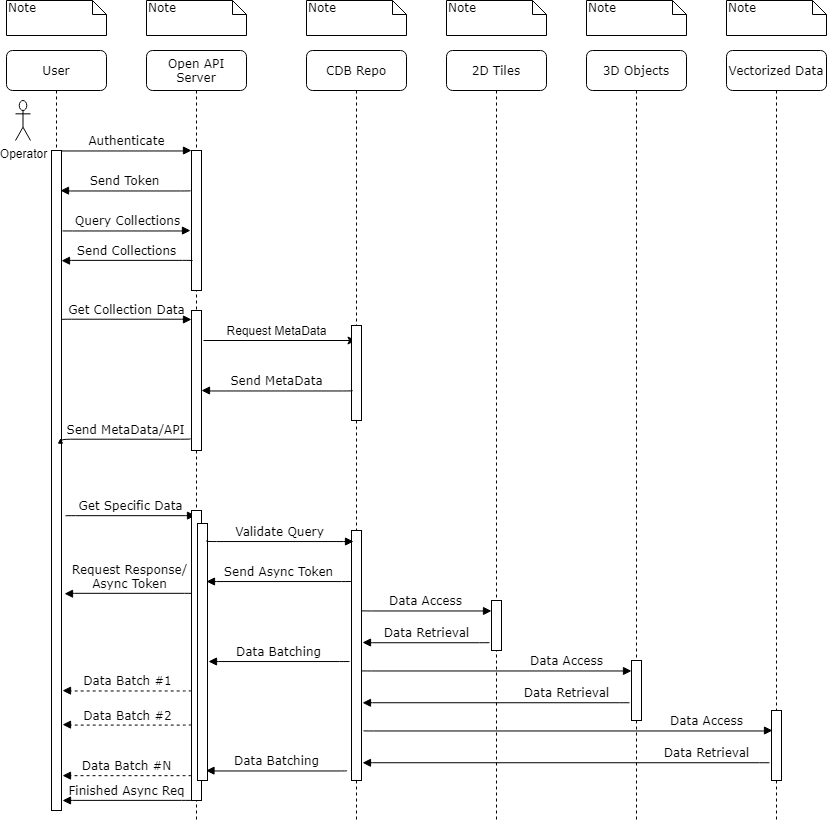

The diagram above was exported from draw.io. Its source (the exported page's mxGraphModel, read from the mxfile embedded in the PNG):
<mxGraphModel dx="1673" dy="876" grid="1" gridSize="10" guides="1" tooltips="1" connect="1" arrows="1" fold="1" page="1" pageScale="1" pageWidth="1100" pageHeight="850" background="#ffffff" math="0" shadow="0">
  <root>
    <mxCell id="0" />
    <mxCell id="1" parent="0" />
    <mxCell id="7baba1c4bc27f4b0-2" value="Open API Server" style="shape=umlLifeline;perimeter=lifelinePerimeter;whiteSpace=wrap;html=1;container=1;collapsible=0;recursiveResize=0;outlineConnect=0;rounded=1;shadow=0;comic=0;labelBackgroundColor=none;strokeWidth=1;fontFamily=Verdana;fontSize=12;align=center;" parent="1" vertex="1">
      <mxGeometry x="240" y="80" width="100" height="770" as="geometry" />
    </mxCell>
    <mxCell id="7baba1c4bc27f4b0-10" value="" style="html=1;points=[];perimeter=orthogonalPerimeter;rounded=0;shadow=0;comic=0;labelBackgroundColor=none;strokeWidth=1;fontFamily=Verdana;fontSize=12;align=center;" parent="7baba1c4bc27f4b0-2" vertex="1">
      <mxGeometry x="45" y="100" width="10" height="140" as="geometry" />
    </mxCell>
    <mxCell id="TQilow3k8D8q7xhwyumj-8" value="" style="html=1;points=[];perimeter=orthogonalPerimeter;rounded=0;shadow=0;comic=0;labelBackgroundColor=none;strokeWidth=1;fontFamily=Verdana;fontSize=12;align=center;" vertex="1" parent="7baba1c4bc27f4b0-2">
      <mxGeometry x="45" y="260" width="10" height="140" as="geometry" />
    </mxCell>
    <mxCell id="7baba1c4bc27f4b0-3" value="CDB Repo" style="shape=umlLifeline;perimeter=lifelinePerimeter;whiteSpace=wrap;html=1;container=1;collapsible=0;recursiveResize=0;outlineConnect=0;rounded=1;shadow=0;comic=0;labelBackgroundColor=none;strokeWidth=1;fontFamily=Verdana;fontSize=12;align=center;" parent="1" vertex="1">
      <mxGeometry x="400" y="80" width="100" height="770" as="geometry" />
    </mxCell>
    <mxCell id="TQilow3k8D8q7xhwyumj-20" value="" style="html=1;points=[];perimeter=orthogonalPerimeter;rounded=0;shadow=0;comic=0;labelBackgroundColor=none;strokeWidth=1;fontFamily=Verdana;fontSize=12;align=center;" vertex="1" parent="7baba1c4bc27f4b0-3">
      <mxGeometry x="45" y="480" width="10" height="250" as="geometry" />
    </mxCell>
    <mxCell id="7baba1c4bc27f4b0-4" value="2D Tiles" style="shape=umlLifeline;perimeter=lifelinePerimeter;whiteSpace=wrap;html=1;container=1;collapsible=0;recursiveResize=0;outlineConnect=0;rounded=1;shadow=0;comic=0;labelBackgroundColor=none;strokeWidth=1;fontFamily=Verdana;fontSize=12;align=center;" parent="1" vertex="1">
      <mxGeometry x="540" y="80" width="100" height="770" as="geometry" />
    </mxCell>
    <mxCell id="TQilow3k8D8q7xhwyumj-23" value="" style="html=1;points=[];perimeter=orthogonalPerimeter;rounded=0;shadow=0;comic=0;labelBackgroundColor=none;strokeWidth=1;fontFamily=Verdana;fontSize=12;align=center;fillColor=#FFFFFF;" vertex="1" parent="7baba1c4bc27f4b0-4">
      <mxGeometry x="45" y="550" width="10" height="50" as="geometry" />
    </mxCell>
    <mxCell id="7baba1c4bc27f4b0-5" value="3D Objects" style="shape=umlLifeline;perimeter=lifelinePerimeter;whiteSpace=wrap;html=1;container=1;collapsible=0;recursiveResize=0;outlineConnect=0;rounded=1;shadow=0;comic=0;labelBackgroundColor=none;strokeWidth=1;fontFamily=Verdana;fontSize=12;align=center;" parent="1" vertex="1">
      <mxGeometry x="680" y="80" width="100" height="770" as="geometry" />
    </mxCell>
    <mxCell id="7baba1c4bc27f4b0-6" value="Vectorized Data" style="shape=umlLifeline;perimeter=lifelinePerimeter;whiteSpace=wrap;html=1;container=1;collapsible=0;recursiveResize=0;outlineConnect=0;rounded=1;shadow=0;comic=0;labelBackgroundColor=none;strokeWidth=1;fontFamily=Verdana;fontSize=12;align=center;" parent="1" vertex="1">
      <mxGeometry x="820" y="80" width="100" height="770" as="geometry" />
    </mxCell>
    <mxCell id="TQilow3k8D8q7xhwyumj-31" value="" style="html=1;points=[];perimeter=orthogonalPerimeter;rounded=0;shadow=0;comic=0;labelBackgroundColor=none;strokeWidth=1;fontFamily=Verdana;fontSize=12;align=center;" vertex="1" parent="7baba1c4bc27f4b0-6">
      <mxGeometry x="45" y="660" width="10" height="70" as="geometry" />
    </mxCell>
    <mxCell id="7baba1c4bc27f4b0-8" value="User" style="shape=umlLifeline;perimeter=lifelinePerimeter;whiteSpace=wrap;html=1;container=1;collapsible=0;recursiveResize=0;outlineConnect=0;rounded=1;shadow=0;comic=0;labelBackgroundColor=none;strokeWidth=1;fontFamily=Verdana;fontSize=12;align=center;" parent="1" vertex="1">
      <mxGeometry x="100" y="80" width="100" height="760" as="geometry" />
    </mxCell>
    <mxCell id="7baba1c4bc27f4b0-9" value="" style="html=1;points=[];perimeter=orthogonalPerimeter;rounded=0;shadow=0;comic=0;labelBackgroundColor=none;strokeWidth=1;fontFamily=Verdana;fontSize=12;align=center;" parent="7baba1c4bc27f4b0-8" vertex="1">
      <mxGeometry x="45" y="100" width="10" height="660" as="geometry" />
    </mxCell>
    <mxCell id="TQilow3k8D8q7xhwyumj-1" value="Operator&lt;br&gt;" style="shape=umlActor;verticalLabelPosition=bottom;verticalAlign=top;html=1;outlineConnect=0;" vertex="1" parent="7baba1c4bc27f4b0-8">
      <mxGeometry x="9" y="50" width="15" height="40" as="geometry" />
    </mxCell>
    <mxCell id="7baba1c4bc27f4b0-11" value="Authenticate" style="html=1;verticalAlign=bottom;endArrow=block;entryX=0;entryY=0;labelBackgroundColor=none;fontFamily=Verdana;fontSize=12;edgeStyle=elbowEdgeStyle;elbow=vertical;" parent="1" source="7baba1c4bc27f4b0-9" target="7baba1c4bc27f4b0-10" edge="1">
      <mxGeometry relative="1" as="geometry">
        <mxPoint x="220" y="190" as="sourcePoint" />
      </mxGeometry>
    </mxCell>
    <mxCell id="7baba1c4bc27f4b0-40" value="Note" style="shape=note;whiteSpace=wrap;html=1;size=14;verticalAlign=top;align=left;spacingTop=-6;rounded=0;shadow=0;comic=0;labelBackgroundColor=none;strokeWidth=1;fontFamily=Verdana;fontSize=12" parent="1" vertex="1">
      <mxGeometry x="100" y="30" width="100" height="35" as="geometry" />
    </mxCell>
    <mxCell id="7baba1c4bc27f4b0-41" value="Note" style="shape=note;whiteSpace=wrap;html=1;size=14;verticalAlign=top;align=left;spacingTop=-6;rounded=0;shadow=0;comic=0;labelBackgroundColor=none;strokeWidth=1;fontFamily=Verdana;fontSize=12" parent="1" vertex="1">
      <mxGeometry x="240" y="30" width="100" height="35" as="geometry" />
    </mxCell>
    <mxCell id="7baba1c4bc27f4b0-42" value="Note" style="shape=note;whiteSpace=wrap;html=1;size=14;verticalAlign=top;align=left;spacingTop=-6;rounded=0;shadow=0;comic=0;labelBackgroundColor=none;strokeWidth=1;fontFamily=Verdana;fontSize=12" parent="1" vertex="1">
      <mxGeometry x="400" y="30" width="100" height="35" as="geometry" />
    </mxCell>
    <mxCell id="7baba1c4bc27f4b0-43" value="Note" style="shape=note;whiteSpace=wrap;html=1;size=14;verticalAlign=top;align=left;spacingTop=-6;rounded=0;shadow=0;comic=0;labelBackgroundColor=none;strokeWidth=1;fontFamily=Verdana;fontSize=12" parent="1" vertex="1">
      <mxGeometry x="540" y="30" width="100" height="35" as="geometry" />
    </mxCell>
    <mxCell id="7baba1c4bc27f4b0-44" value="Note" style="shape=note;whiteSpace=wrap;html=1;size=14;verticalAlign=top;align=left;spacingTop=-6;rounded=0;shadow=0;comic=0;labelBackgroundColor=none;strokeWidth=1;fontFamily=Verdana;fontSize=12" parent="1" vertex="1">
      <mxGeometry x="680" y="30" width="100" height="35" as="geometry" />
    </mxCell>
    <mxCell id="7baba1c4bc27f4b0-45" value="Note" style="shape=note;whiteSpace=wrap;html=1;size=14;verticalAlign=top;align=left;spacingTop=-6;rounded=0;shadow=0;comic=0;labelBackgroundColor=none;strokeWidth=1;fontFamily=Verdana;fontSize=12" parent="1" vertex="1">
      <mxGeometry x="820" y="30" width="100" height="35" as="geometry" />
    </mxCell>
    <mxCell id="TQilow3k8D8q7xhwyumj-2" value="Send Token" style="html=1;verticalAlign=bottom;endArrow=block;entryX=0;entryY=0;labelBackgroundColor=none;fontFamily=Verdana;fontSize=12;edgeStyle=elbowEdgeStyle;elbow=vertical;" edge="1" parent="1">
      <mxGeometry relative="1" as="geometry">
        <mxPoint x="284" y="220.14" as="sourcePoint" />
        <mxPoint x="154" y="220.14" as="targetPoint" />
      </mxGeometry>
    </mxCell>
    <mxCell id="TQilow3k8D8q7xhwyumj-4" value="Query Collections" style="html=1;verticalAlign=bottom;endArrow=block;entryX=0;entryY=0;labelBackgroundColor=none;fontFamily=Verdana;fontSize=12;edgeStyle=elbowEdgeStyle;elbow=vertical;" edge="1" parent="1">
      <mxGeometry relative="1" as="geometry">
        <mxPoint x="156" y="260.3458620689656" as="sourcePoint" />
        <mxPoint x="284" y="260.07" as="targetPoint" />
      </mxGeometry>
    </mxCell>
    <mxCell id="TQilow3k8D8q7xhwyumj-5" value="Send Collections" style="html=1;verticalAlign=bottom;endArrow=block;entryX=0;entryY=0;labelBackgroundColor=none;fontFamily=Verdana;fontSize=12;edgeStyle=elbowEdgeStyle;elbow=vertical;" edge="1" parent="1">
      <mxGeometry relative="1" as="geometry">
        <mxPoint x="286" y="290.21" as="sourcePoint" />
        <mxPoint x="155" y="290.21" as="targetPoint" />
      </mxGeometry>
    </mxCell>
    <mxCell id="TQilow3k8D8q7xhwyumj-6" value="Get Collection Data" style="html=1;verticalAlign=bottom;endArrow=block;entryX=0;entryY=0;labelBackgroundColor=none;fontFamily=Verdana;fontSize=12;edgeStyle=elbowEdgeStyle;elbow=vertical;" edge="1" parent="1">
      <mxGeometry relative="1" as="geometry">
        <mxPoint x="155" y="349.2758620689656" as="sourcePoint" />
        <mxPoint x="285" y="349.0000000000001" as="targetPoint" />
      </mxGeometry>
    </mxCell>
    <mxCell id="TQilow3k8D8q7xhwyumj-7" value="Send MetaData/API" style="html=1;verticalAlign=bottom;endArrow=block;entryX=0;entryY=0;labelBackgroundColor=none;fontFamily=Verdana;fontSize=12;edgeStyle=elbowEdgeStyle;elbow=vertical;" edge="1" parent="1">
      <mxGeometry relative="1" as="geometry">
        <mxPoint x="284" y="468.14" as="sourcePoint" />
        <mxPoint x="154" y="468.14" as="targetPoint" />
      </mxGeometry>
    </mxCell>
    <mxCell id="TQilow3k8D8q7xhwyumj-9" value="" style="endArrow=classic;html=1;" edge="1" parent="1" target="7baba1c4bc27f4b0-3">
      <mxGeometry width="50" height="50" relative="1" as="geometry">
        <mxPoint x="297" y="370" as="sourcePoint" />
        <mxPoint x="620" y="280" as="targetPoint" />
      </mxGeometry>
    </mxCell>
    <mxCell id="TQilow3k8D8q7xhwyumj-10" value="Request MetaData" style="text;html=1;align=center;verticalAlign=middle;resizable=0;points=[];autosize=1;" vertex="1" parent="1">
      <mxGeometry x="310" y="350" width="120" height="20" as="geometry" />
    </mxCell>
    <mxCell id="TQilow3k8D8q7xhwyumj-11" value="" style="html=1;points=[];perimeter=orthogonalPerimeter;rounded=0;shadow=0;comic=0;labelBackgroundColor=none;strokeWidth=1;fontFamily=Verdana;fontSize=12;align=center;" vertex="1" parent="1">
      <mxGeometry x="445" y="355" width="10" height="95" as="geometry" />
    </mxCell>
    <mxCell id="TQilow3k8D8q7xhwyumj-12" value="Send MetaData" style="html=1;verticalAlign=bottom;endArrow=block;labelBackgroundColor=none;fontFamily=Verdana;fontSize=12;edgeStyle=elbowEdgeStyle;elbow=vertical;" edge="1" parent="1">
      <mxGeometry relative="1" as="geometry">
        <mxPoint x="446" y="420.0000000000001" as="sourcePoint" />
        <mxPoint x="295" y="420" as="targetPoint" />
      </mxGeometry>
    </mxCell>
    <mxCell id="TQilow3k8D8q7xhwyumj-13" value="Get Specific Data" style="html=1;verticalAlign=bottom;endArrow=block;entryX=0;entryY=0;labelBackgroundColor=none;fontFamily=Verdana;fontSize=12;edgeStyle=elbowEdgeStyle;elbow=vertical;" edge="1" parent="1">
      <mxGeometry relative="1" as="geometry">
        <mxPoint x="159" y="545.3758620689655" as="sourcePoint" />
        <mxPoint x="289" y="545.1000000000001" as="targetPoint" />
      </mxGeometry>
    </mxCell>
    <mxCell id="TQilow3k8D8q7xhwyumj-14" value="Request Response/&lt;br&gt;Async Token" style="html=1;verticalAlign=bottom;endArrow=block;entryX=0;entryY=0;labelBackgroundColor=none;fontFamily=Verdana;fontSize=12;edgeStyle=elbowEdgeStyle;elbow=vertical;" edge="1" parent="1">
      <mxGeometry relative="1" as="geometry">
        <mxPoint x="288" y="623.2400000000001" as="sourcePoint" />
        <mxPoint x="158" y="623.2400000000001" as="targetPoint" />
      </mxGeometry>
    </mxCell>
    <mxCell id="TQilow3k8D8q7xhwyumj-15" value="" style="html=1;points=[];perimeter=orthogonalPerimeter;rounded=0;shadow=0;comic=0;labelBackgroundColor=none;strokeWidth=1;fontFamily=Verdana;fontSize=12;align=center;" vertex="1" parent="1">
      <mxGeometry x="285" y="540" width="10" height="290" as="geometry" />
    </mxCell>
    <mxCell id="TQilow3k8D8q7xhwyumj-16" value="" style="html=1;points=[];perimeter=orthogonalPerimeter;rounded=0;shadow=0;comic=0;labelBackgroundColor=none;strokeWidth=1;fontFamily=Verdana;fontSize=12;align=center;" vertex="1" parent="1">
      <mxGeometry x="291" y="553" width="10" height="257" as="geometry" />
    </mxCell>
    <mxCell id="TQilow3k8D8q7xhwyumj-19" value="Validate Query" style="html=1;verticalAlign=bottom;endArrow=block;labelBackgroundColor=none;fontFamily=Verdana;fontSize=12;edgeStyle=elbowEdgeStyle;elbow=vertical;" edge="1" parent="1">
      <mxGeometry relative="1" as="geometry">
        <mxPoint x="300" y="570.2758620689655" as="sourcePoint" />
        <mxPoint x="447" y="571" as="targetPoint" />
      </mxGeometry>
    </mxCell>
    <mxCell id="TQilow3k8D8q7xhwyumj-21" value="Send Async Token" style="html=1;verticalAlign=bottom;endArrow=block;labelBackgroundColor=none;fontFamily=Verdana;fontSize=12;edgeStyle=elbowEdgeStyle;elbow=vertical;" edge="1" parent="1">
      <mxGeometry x="0.0041" relative="1" as="geometry">
        <mxPoint x="445" y="610.72" as="sourcePoint" />
        <mxPoint x="300" y="611" as="targetPoint" />
        <mxPoint as="offset" />
      </mxGeometry>
    </mxCell>
    <mxCell id="TQilow3k8D8q7xhwyumj-22" value="Data Access" style="html=1;verticalAlign=bottom;endArrow=block;labelBackgroundColor=none;fontFamily=Verdana;fontSize=12;edgeStyle=elbowEdgeStyle;elbow=vertical;" edge="1" parent="1" target="TQilow3k8D8q7xhwyumj-23">
      <mxGeometry relative="1" as="geometry">
        <mxPoint x="455" y="639.9958620689656" as="sourcePoint" />
        <mxPoint x="580" y="641" as="targetPoint" />
      </mxGeometry>
    </mxCell>
    <mxCell id="TQilow3k8D8q7xhwyumj-24" value="Data Retrieval" style="html=1;verticalAlign=bottom;endArrow=block;labelBackgroundColor=none;fontFamily=Verdana;fontSize=12;edgeStyle=elbowEdgeStyle;elbow=vertical;" edge="1" parent="1">
      <mxGeometry relative="1" as="geometry">
        <mxPoint x="583" y="672" as="sourcePoint" />
        <mxPoint x="456" y="672" as="targetPoint" />
      </mxGeometry>
    </mxCell>
    <mxCell id="TQilow3k8D8q7xhwyumj-25" value="Data Batching" style="html=1;verticalAlign=bottom;endArrow=block;labelBackgroundColor=none;fontFamily=Verdana;fontSize=12;edgeStyle=elbowEdgeStyle;elbow=vertical;" edge="1" parent="1">
      <mxGeometry relative="1" as="geometry">
        <mxPoint x="443" y="691" as="sourcePoint" />
        <mxPoint x="302" y="691" as="targetPoint" />
      </mxGeometry>
    </mxCell>
    <mxCell id="TQilow3k8D8q7xhwyumj-26" value="Data Batch #1" style="html=1;verticalAlign=bottom;endArrow=block;labelBackgroundColor=none;fontFamily=Verdana;fontSize=12;edgeStyle=elbowEdgeStyle;elbow=vertical;dashed=1;" edge="1" parent="1">
      <mxGeometry relative="1" as="geometry">
        <mxPoint x="285" y="720.14" as="sourcePoint" />
        <mxPoint x="156" y="720.14" as="targetPoint" />
      </mxGeometry>
    </mxCell>
    <mxCell id="TQilow3k8D8q7xhwyumj-27" value="Data Batch #2" style="html=1;verticalAlign=bottom;endArrow=block;labelBackgroundColor=none;fontFamily=Verdana;fontSize=12;edgeStyle=elbowEdgeStyle;elbow=vertical;dashed=1;" edge="1" parent="1">
      <mxGeometry relative="1" as="geometry">
        <mxPoint x="285" y="754.1399999999999" as="sourcePoint" />
        <mxPoint x="156" y="754.1399999999999" as="targetPoint" />
      </mxGeometry>
    </mxCell>
    <mxCell id="TQilow3k8D8q7xhwyumj-28" value="Data Batch #N" style="html=1;verticalAlign=bottom;endArrow=block;labelBackgroundColor=none;fontFamily=Verdana;fontSize=12;edgeStyle=elbowEdgeStyle;elbow=vertical;dashed=1;" edge="1" parent="1">
      <mxGeometry relative="1" as="geometry">
        <mxPoint x="285" y="805.1399999999999" as="sourcePoint" />
        <mxPoint x="156" y="805.1399999999999" as="targetPoint" />
      </mxGeometry>
    </mxCell>
    <mxCell id="TQilow3k8D8q7xhwyumj-29" value="Finished Async Req" style="html=1;verticalAlign=bottom;endArrow=block;labelBackgroundColor=none;fontFamily=Verdana;fontSize=12;edgeStyle=elbowEdgeStyle;elbow=vertical;" edge="1" parent="1">
      <mxGeometry relative="1" as="geometry">
        <mxPoint x="285" y="829.9999999999999" as="sourcePoint" />
        <mxPoint x="156" y="829.9999999999999" as="targetPoint" />
      </mxGeometry>
    </mxCell>
    <mxCell id="TQilow3k8D8q7xhwyumj-30" value="" style="html=1;points=[];perimeter=orthogonalPerimeter;rounded=0;shadow=0;comic=0;labelBackgroundColor=none;strokeWidth=1;fontFamily=Verdana;fontSize=12;align=center;" vertex="1" parent="1">
      <mxGeometry x="725" y="690" width="10" height="60" as="geometry" />
    </mxCell>
    <mxCell id="TQilow3k8D8q7xhwyumj-32" value="Data Access" style="html=1;verticalAlign=bottom;endArrow=block;labelBackgroundColor=none;fontFamily=Verdana;fontSize=12;edgeStyle=elbowEdgeStyle;elbow=vertical;" edge="1" parent="1" target="TQilow3k8D8q7xhwyumj-30">
      <mxGeometry x="0.5185" relative="1" as="geometry">
        <mxPoint x="455" y="700.2858620689656" as="sourcePoint" />
        <mxPoint x="585" y="700.0042857142857" as="targetPoint" />
        <mxPoint as="offset" />
      </mxGeometry>
    </mxCell>
    <mxCell id="TQilow3k8D8q7xhwyumj-33" value="Data Retrieval" style="html=1;verticalAlign=bottom;endArrow=block;labelBackgroundColor=none;fontFamily=Verdana;fontSize=12;edgeStyle=elbowEdgeStyle;elbow=vertical;" edge="1" parent="1">
      <mxGeometry x="-0.5281" relative="1" as="geometry">
        <mxPoint x="723" y="732.29" as="sourcePoint" />
        <mxPoint x="456" y="732.29" as="targetPoint" />
        <mxPoint as="offset" />
      </mxGeometry>
    </mxCell>
    <mxCell id="TQilow3k8D8q7xhwyumj-34" value="Data Access" style="html=1;verticalAlign=bottom;endArrow=block;labelBackgroundColor=none;fontFamily=Verdana;fontSize=12;edgeStyle=elbowEdgeStyle;elbow=vertical;" edge="1" parent="1">
      <mxGeometry x="0.6761" relative="1" as="geometry">
        <mxPoint x="457" y="760.2858620689656" as="sourcePoint" />
        <mxPoint x="866" y="760.0042857142857" as="targetPoint" />
        <mxPoint as="offset" />
      </mxGeometry>
    </mxCell>
    <mxCell id="TQilow3k8D8q7xhwyumj-35" value="Data Retrieval" style="html=1;verticalAlign=bottom;endArrow=block;labelBackgroundColor=none;fontFamily=Verdana;fontSize=12;edgeStyle=elbowEdgeStyle;elbow=vertical;" edge="1" parent="1">
      <mxGeometry x="-0.6904" relative="1" as="geometry">
        <mxPoint x="863" y="792.29" as="sourcePoint" />
        <mxPoint x="456" y="792.29" as="targetPoint" />
        <mxPoint as="offset" />
      </mxGeometry>
    </mxCell>
    <mxCell id="TQilow3k8D8q7xhwyumj-36" value="Data Batching" style="html=1;verticalAlign=bottom;endArrow=block;labelBackgroundColor=none;fontFamily=Verdana;fontSize=12;edgeStyle=elbowEdgeStyle;elbow=vertical;" edge="1" parent="1">
      <mxGeometry relative="1" as="geometry">
        <mxPoint x="440.5" y="800.14" as="sourcePoint" />
        <mxPoint x="299.5" y="800.14" as="targetPoint" />
      </mxGeometry>
    </mxCell>
  </root>
</mxGraphModel>